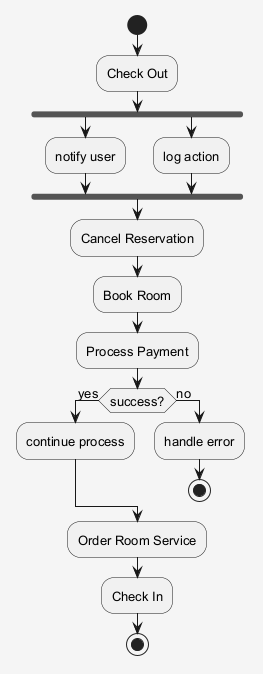

The diagram above was rendered by PlantUML. Its source (embedded in the PNG):
@startuml
skinparam shadowing false
skinparam backgroundColor #F5F5F5
skinparam defaultFontSize 13
start
:Check Out;
fork
:notify user;
fork again
:log action;
end fork
:Cancel Reservation;
:Book Room;
:Process Payment;
if (success?) then (yes)
:continue process;
else (no)
:handle error;
stop
endif
:Order Room Service;
:Check In;
stop
@enduml